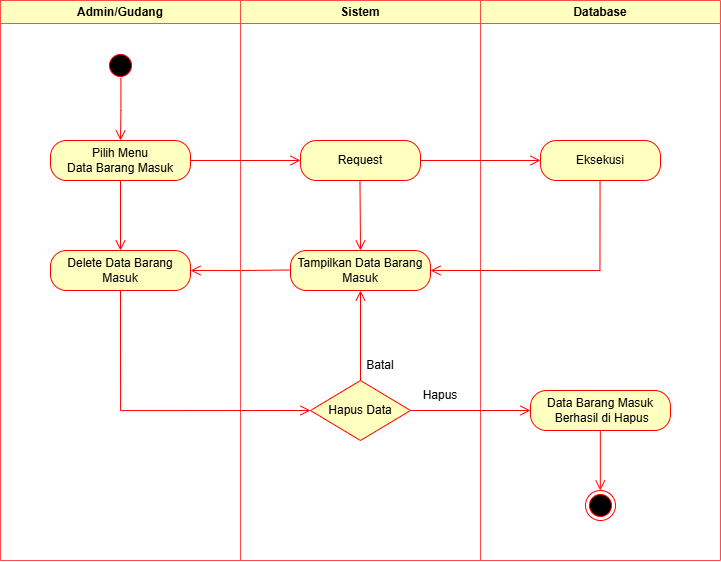

The diagram above was exported from draw.io. Its source (the exported page's mxGraphModel, read from the mxfile embedded in the PNG):
<mxGraphModel dx="781" dy="655" grid="1" gridSize="10" guides="1" tooltips="1" connect="1" arrows="1" fold="1" page="1" pageScale="1" pageWidth="827" pageHeight="1169" math="0" shadow="0">
  <root>
    <mxCell id="0" />
    <mxCell id="1" parent="0" />
    <mxCell id="ee8p8ljE517x93Yb8nL1-24" value="Admin/Gudang" style="swimlane;whiteSpace=wrap;html=1;strokeColor=#FF4D4D;fillColor=#FFFFC0;" parent="1" vertex="1">
      <mxGeometry x="50" y="50" width="240" height="560" as="geometry">
        <mxRectangle x="120" y="50" width="140" height="30" as="alternateBounds" />
      </mxGeometry>
    </mxCell>
    <mxCell id="zFffDVmupzQIJR3KWeRZ-2" value="Delete Data Barang Masuk" style="rounded=1;whiteSpace=wrap;html=1;arcSize=40;fontColor=#000000;fillColor=#ffffc0;strokeColor=#ff0000;" parent="ee8p8ljE517x93Yb8nL1-24" vertex="1">
      <mxGeometry x="50" y="250" width="140" height="40" as="geometry" />
    </mxCell>
    <mxCell id="zFffDVmupzQIJR3KWeRZ-3" value="" style="edgeStyle=orthogonalEdgeStyle;html=1;verticalAlign=bottom;endArrow=open;endSize=8;strokeColor=#ff0000;rounded=0;exitX=0;exitY=0.5;exitDx=0;exitDy=0;" parent="ee8p8ljE517x93Yb8nL1-24" edge="1">
      <mxGeometry relative="1" as="geometry">
        <mxPoint x="190" y="270" as="targetPoint" />
        <mxPoint x="290" y="269.47" as="sourcePoint" />
      </mxGeometry>
    </mxCell>
    <mxCell id="ee8p8ljE517x93Yb8nL1-25" value="Sistem" style="swimlane;whiteSpace=wrap;html=1;strokeColor=#FF4D4D;fillColor=#FFFFC0;" parent="1" vertex="1">
      <mxGeometry x="290" y="50" width="240" height="560" as="geometry" />
    </mxCell>
    <mxCell id="zFffDVmupzQIJR3KWeRZ-1" value="Tampilkan Data&lt;span style=&quot;background-color: initial;&quot;&gt;&amp;nbsp;&lt;/span&gt;Barang Masuk" style="rounded=1;whiteSpace=wrap;html=1;arcSize=40;fontColor=#000000;fillColor=#ffffc0;strokeColor=#ff0000;" parent="ee8p8ljE517x93Yb8nL1-25" vertex="1">
      <mxGeometry x="50" y="250" width="140" height="40" as="geometry" />
    </mxCell>
    <mxCell id="zFffDVmupzQIJR3KWeRZ-13" value="" style="edgeStyle=orthogonalEdgeStyle;html=1;verticalAlign=bottom;endArrow=open;endSize=8;strokeColor=#ff0000;rounded=0;exitX=0.5;exitY=1;exitDx=0;exitDy=0;entryX=0.5;entryY=0;entryDx=0;entryDy=0;" parent="ee8p8ljE517x93Yb8nL1-25" target="zFffDVmupzQIJR3KWeRZ-1" edge="1">
      <mxGeometry relative="1" as="geometry">
        <mxPoint x="119.47000000000003" y="240" as="targetPoint" />
        <mxPoint x="119.47000000000003" y="180" as="sourcePoint" />
      </mxGeometry>
    </mxCell>
    <mxCell id="ee8p8ljE517x93Yb8nL1-30" value="Batal" style="text;html=1;align=center;verticalAlign=middle;whiteSpace=wrap;rounded=0;" parent="ee8p8ljE517x93Yb8nL1-25" vertex="1">
      <mxGeometry x="110" y="350" width="60" height="30" as="geometry" />
    </mxCell>
    <mxCell id="ee8p8ljE517x93Yb8nL1-26" value="Database" style="swimlane;whiteSpace=wrap;html=1;strokeColor=#FF4D4D;fillColor=#FFFFC0;" parent="1" vertex="1">
      <mxGeometry x="530" y="50" width="240" height="560" as="geometry" />
    </mxCell>
    <mxCell id="ee8p8ljE517x93Yb8nL1-27" value="" style="ellipse;html=1;shape=startState;fillColor=#000000;strokeColor=#ff0000;" parent="ee8p8ljE517x93Yb8nL1-26" vertex="1">
      <mxGeometry x="-375" y="50" width="30" height="30" as="geometry" />
    </mxCell>
    <mxCell id="ee8p8ljE517x93Yb8nL1-28" value="" style="edgeStyle=orthogonalEdgeStyle;html=1;verticalAlign=bottom;endArrow=open;endSize=8;strokeColor=#ff0000;rounded=0;exitX=0.513;exitY=0.91;exitDx=0;exitDy=0;exitPerimeter=0;" parent="ee8p8ljE517x93Yb8nL1-26" source="ee8p8ljE517x93Yb8nL1-27" edge="1">
      <mxGeometry relative="1" as="geometry">
        <mxPoint x="-360" y="140" as="targetPoint" />
        <mxPoint x="-350" y="110" as="sourcePoint" />
      </mxGeometry>
    </mxCell>
    <mxCell id="ee8p8ljE517x93Yb8nL1-4" value="Pilih Menu&lt;div&gt;Data Barang Masuk&lt;/div&gt;" style="rounded=1;whiteSpace=wrap;html=1;arcSize=40;fontColor=#000000;fillColor=#ffffc0;strokeColor=#ff0000;" parent="ee8p8ljE517x93Yb8nL1-26" vertex="1">
      <mxGeometry x="-430" y="140" width="140" height="40" as="geometry" />
    </mxCell>
    <mxCell id="ee8p8ljE517x93Yb8nL1-22" value="" style="edgeStyle=orthogonalEdgeStyle;html=1;verticalAlign=bottom;endArrow=open;endSize=8;strokeColor=#ff0000;rounded=0;exitX=1;exitY=0.5;exitDx=0;exitDy=0;entryX=0;entryY=0.5;entryDx=0;entryDy=0;" parent="ee8p8ljE517x93Yb8nL1-26" source="ee8p8ljE517x93Yb8nL1-4" target="ee8p8ljE517x93Yb8nL1-20" edge="1">
      <mxGeometry relative="1" as="geometry">
        <mxPoint x="-250" y="230" as="targetPoint" />
        <mxPoint x="-250.00000000000023" y="170" as="sourcePoint" />
      </mxGeometry>
    </mxCell>
    <mxCell id="ee8p8ljE517x93Yb8nL1-23" value="" style="edgeStyle=orthogonalEdgeStyle;html=1;verticalAlign=bottom;endArrow=open;endSize=8;strokeColor=#ff0000;rounded=0;exitX=1;exitY=0.5;exitDx=0;exitDy=0;" parent="ee8p8ljE517x93Yb8nL1-26" source="ee8p8ljE517x93Yb8nL1-20" target="ee8p8ljE517x93Yb8nL1-17" edge="1">
      <mxGeometry relative="1" as="geometry">
        <mxPoint x="50" y="160" as="targetPoint" />
        <mxPoint x="-50" y="200" as="sourcePoint" />
      </mxGeometry>
    </mxCell>
    <mxCell id="ee8p8ljE517x93Yb8nL1-20" value="Request" style="rounded=1;whiteSpace=wrap;html=1;arcSize=40;fontColor=#000000;fillColor=#ffffc0;strokeColor=#ff0000;" parent="ee8p8ljE517x93Yb8nL1-26" vertex="1">
      <mxGeometry x="-180" y="140" width="120" height="40" as="geometry" />
    </mxCell>
    <mxCell id="ee8p8ljE517x93Yb8nL1-17" value="Eksekusi" style="rounded=1;whiteSpace=wrap;html=1;arcSize=40;fontColor=#000000;fillColor=#ffffc0;strokeColor=#ff0000;" parent="ee8p8ljE517x93Yb8nL1-26" vertex="1">
      <mxGeometry x="60" y="140" width="120" height="40" as="geometry" />
    </mxCell>
    <mxCell id="ee8p8ljE517x93Yb8nL1-19" value="" style="edgeStyle=orthogonalEdgeStyle;html=1;verticalAlign=bottom;endArrow=open;endSize=8;strokeColor=#ff0000;rounded=0;entryX=1;entryY=0.5;entryDx=0;entryDy=0;" parent="ee8p8ljE517x93Yb8nL1-26" target="zFffDVmupzQIJR3KWeRZ-1" edge="1">
      <mxGeometry relative="1" as="geometry">
        <mxPoint x="120" y="270" as="targetPoint" />
        <mxPoint x="119.54999999999973" y="180" as="sourcePoint" />
        <Array as="points">
          <mxPoint x="119" y="270" />
        </Array>
      </mxGeometry>
    </mxCell>
    <mxCell id="ee8p8ljE517x93Yb8nL1-13" value="Hapus Data" style="rhombus;whiteSpace=wrap;html=1;fontColor=#000000;fillColor=#ffffc0;strokeColor=#ff0000;" parent="ee8p8ljE517x93Yb8nL1-26" vertex="1">
      <mxGeometry x="-170" y="380" width="100" height="60" as="geometry" />
    </mxCell>
    <mxCell id="ee8p8ljE517x93Yb8nL1-31" value="Hapus" style="text;html=1;align=center;verticalAlign=middle;whiteSpace=wrap;rounded=0;" parent="ee8p8ljE517x93Yb8nL1-26" vertex="1">
      <mxGeometry x="-70" y="380" width="60" height="30" as="geometry" />
    </mxCell>
    <mxCell id="zFffDVmupzQIJR3KWeRZ-9" value="Data Barang Masuk&lt;div&gt;&amp;nbsp;Berhasil di Hapus&lt;/div&gt;" style="rounded=1;whiteSpace=wrap;html=1;arcSize=40;fontColor=#000000;fillColor=#ffffc0;strokeColor=#ff0000;" parent="ee8p8ljE517x93Yb8nL1-26" vertex="1">
      <mxGeometry x="50" y="390" width="140" height="40" as="geometry" />
    </mxCell>
    <mxCell id="zFffDVmupzQIJR3KWeRZ-11" value="" style="edgeStyle=orthogonalEdgeStyle;html=1;verticalAlign=bottom;endArrow=open;endSize=8;strokeColor=#ff0000;rounded=0;exitX=1;exitY=0.5;exitDx=0;exitDy=0;entryX=0;entryY=0.5;entryDx=0;entryDy=0;" parent="ee8p8ljE517x93Yb8nL1-26" source="ee8p8ljE517x93Yb8nL1-13" target="zFffDVmupzQIJR3KWeRZ-9" edge="1">
      <mxGeometry relative="1" as="geometry">
        <mxPoint x="-110" y="390" as="targetPoint" />
        <mxPoint x="-110" y="320" as="sourcePoint" />
      </mxGeometry>
    </mxCell>
    <mxCell id="ee8p8ljE517x93Yb8nL1-9" value="" style="ellipse;html=1;shape=endState;fillColor=#000000;strokeColor=#ff0000;" parent="ee8p8ljE517x93Yb8nL1-26" vertex="1">
      <mxGeometry x="105" y="490" width="30" height="30" as="geometry" />
    </mxCell>
    <mxCell id="ee8p8ljE517x93Yb8nL1-8" value="" style="edgeStyle=orthogonalEdgeStyle;html=1;verticalAlign=bottom;endArrow=open;endSize=8;strokeColor=#ff0000;rounded=0;" parent="ee8p8ljE517x93Yb8nL1-26" edge="1">
      <mxGeometry relative="1" as="geometry">
        <mxPoint x="119.83000000000004" y="490" as="targetPoint" />
        <mxPoint x="119.82999999999981" y="430" as="sourcePoint" />
      </mxGeometry>
    </mxCell>
    <mxCell id="zFffDVmupzQIJR3KWeRZ-12" value="" style="edgeStyle=orthogonalEdgeStyle;html=1;verticalAlign=bottom;endArrow=open;endSize=8;strokeColor=#ff0000;rounded=0;exitX=0.5;exitY=1;exitDx=0;exitDy=0;entryX=0.5;entryY=0;entryDx=0;entryDy=0;" parent="1" source="ee8p8ljE517x93Yb8nL1-4" target="zFffDVmupzQIJR3KWeRZ-2" edge="1">
      <mxGeometry relative="1" as="geometry">
        <mxPoint x="360" y="220" as="targetPoint" />
        <mxPoint x="250" y="220" as="sourcePoint" />
      </mxGeometry>
    </mxCell>
    <mxCell id="od11LM9rjAPANoberiLK-1" value="" style="edgeStyle=orthogonalEdgeStyle;html=1;verticalAlign=bottom;endArrow=open;endSize=8;strokeColor=#ff0000;rounded=0;exitX=0.5;exitY=1;exitDx=0;exitDy=0;entryX=0;entryY=0.5;entryDx=0;entryDy=0;" edge="1" parent="1" source="zFffDVmupzQIJR3KWeRZ-2" target="ee8p8ljE517x93Yb8nL1-13">
      <mxGeometry relative="1" as="geometry">
        <mxPoint x="250" y="330" as="targetPoint" />
        <mxPoint x="350" y="329.47" as="sourcePoint" />
      </mxGeometry>
    </mxCell>
    <mxCell id="od11LM9rjAPANoberiLK-2" value="" style="edgeStyle=orthogonalEdgeStyle;html=1;verticalAlign=bottom;endArrow=open;endSize=8;strokeColor=#ff0000;rounded=0;exitX=0.5;exitY=0;exitDx=0;exitDy=0;entryX=0.5;entryY=1;entryDx=0;entryDy=0;" edge="1" parent="1" source="ee8p8ljE517x93Yb8nL1-13" target="zFffDVmupzQIJR3KWeRZ-1">
      <mxGeometry relative="1" as="geometry">
        <mxPoint x="260" y="340" as="targetPoint" />
        <mxPoint x="360" y="339.47" as="sourcePoint" />
      </mxGeometry>
    </mxCell>
  </root>
</mxGraphModel>